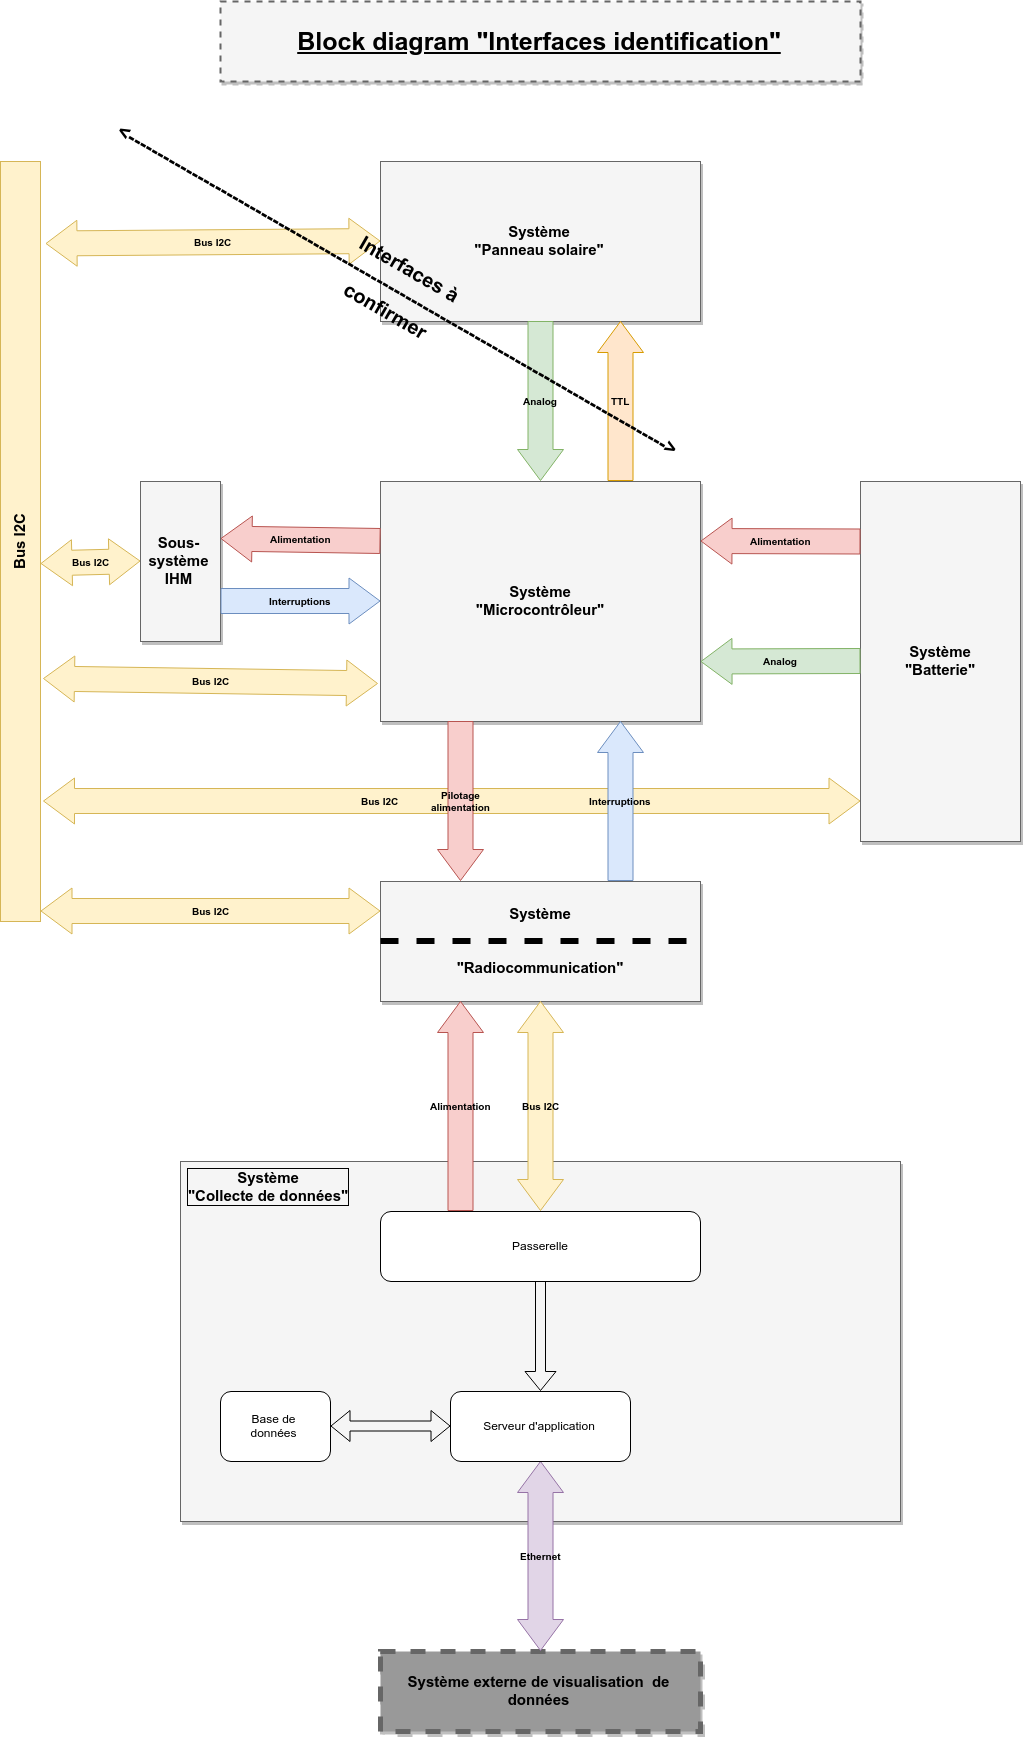

The diagram above was exported from draw.io. Its source (the exported page's mxGraphModel, read from the mxfile embedded in the PNG):
<mxGraphModel dx="3485" dy="2053" grid="1" gridSize="10" guides="1" tooltips="1" connect="1" arrows="1" fold="1" page="1" pageScale="1" pageWidth="827" pageHeight="1169" math="0" shadow="0">
  <root>
    <mxCell id="0" />
    <mxCell id="1" parent="0" />
    <object label="Bus I2C" id="UuPeGu7bkzlwjWUSmd-h-15">
      <mxCell style="shape=flexArrow;endArrow=classic;startArrow=classic;html=1;width=25;endSize=10;startSize=10;fontSize=10;fontStyle=1;labelBackgroundColor=none;fillColor=#fff2cc;strokeColor=#d6b656;exitX=0;exitY=0.889;exitDx=0;exitDy=0;exitPerimeter=0;entryX=1.054;entryY=0.843;entryDx=0;entryDy=0;entryPerimeter=0;align=right;labelPosition=left;verticalLabelPosition=middle;verticalAlign=middle;spacingLeft=50;spacingRight=50;" edge="1" parent="1" source="UuPeGu7bkzlwjWUSmd-h-13" target="UuPeGu7bkzlwjWUSmd-h-34">
        <mxGeometry width="50" height="50" relative="1" as="geometry">
          <mxPoint x="560.1153846153843" y="430.0769230769231" as="sourcePoint" />
          <mxPoint x="750" y="840" as="targetPoint" />
        </mxGeometry>
      </mxCell>
    </object>
    <mxCell id="UuPeGu7bkzlwjWUSmd-h-1" value="Système&lt;br style=&quot;font-size: 15px;&quot;&gt;&quot;Microcontrôleur&quot;&lt;br style=&quot;font-size: 15px;&quot;&gt;" style="whiteSpace=wrap;html=1;shadow=1;fontSize=15;fillColor=#f5f5f5;strokeColor=#666666;fontStyle=1" vertex="1" parent="1">
      <mxGeometry x="400" y="520" width="320" height="240" as="geometry" />
    </mxCell>
    <mxCell id="UuPeGu7bkzlwjWUSmd-h-2" value="Système&lt;br style=&quot;font-size: 15px;&quot;&gt;&lt;br style=&quot;font-size: 15px;&quot;&gt;&lt;br style=&quot;font-size: 15px;&quot;&gt;&quot;Radiocommunication&quot;&lt;br style=&quot;font-size: 15px;&quot;&gt;" style="whiteSpace=wrap;html=1;shadow=1;fontSize=15;fillColor=#f5f5f5;strokeColor=#666666;fontStyle=1" vertex="1" parent="1">
      <mxGeometry x="400" y="920" width="320" height="120" as="geometry" />
    </mxCell>
    <object label="Bus I2C" id="UuPeGu7bkzlwjWUSmd-h-3">
      <mxCell style="shape=flexArrow;endArrow=classic;startArrow=classic;html=1;exitX=1.025;exitY=0.987;exitDx=0;exitDy=0;width=25;endSize=10;startSize=10;fontSize=10;fontStyle=1;labelBackgroundColor=none;fillColor=#fff2cc;strokeColor=#d6b656;entryX=0;entryY=0.25;entryDx=0;entryDy=0;exitPerimeter=0;" edge="1" parent="1" source="UuPeGu7bkzlwjWUSmd-h-34" target="UuPeGu7bkzlwjWUSmd-h-2">
        <mxGeometry width="50" height="50" relative="1" as="geometry">
          <mxPoint x="790" y="650" as="sourcePoint" />
          <mxPoint x="840" y="600" as="targetPoint" />
        </mxGeometry>
      </mxCell>
    </object>
    <mxCell id="UuPeGu7bkzlwjWUSmd-h-4" value="Pilotage&lt;br&gt;alimentation" style="shape=flexArrow;endArrow=classic;html=1;exitX=0.25;exitY=1;exitDx=0;exitDy=0;entryX=0.25;entryY=0;entryDx=0;entryDy=0;width=25;endSize=10;startSize=10;fillColor=#f8cecc;strokeColor=#b85450;fontSize=10;fontStyle=1;gradientColor=none;labelBackgroundColor=none;" edge="1" parent="1" source="UuPeGu7bkzlwjWUSmd-h-1" target="UuPeGu7bkzlwjWUSmd-h-2">
      <mxGeometry width="50" height="50" relative="1" as="geometry">
        <mxPoint x="778.5" y="530" as="sourcePoint" />
        <mxPoint x="828.5" y="480" as="targetPoint" />
      </mxGeometry>
    </mxCell>
    <mxCell id="UuPeGu7bkzlwjWUSmd-h-5" value="Interruptions" style="shape=flexArrow;endArrow=classic;html=1;exitX=0.75;exitY=0;exitDx=0;exitDy=0;entryX=0.75;entryY=1;entryDx=0;entryDy=0;endSize=10;width=25;startSize=10;fontStyle=1;labelBackgroundColor=none;fontSize=10;fillColor=#dae8fc;strokeColor=#6c8ebf;" edge="1" parent="1" source="UuPeGu7bkzlwjWUSmd-h-2" target="UuPeGu7bkzlwjWUSmd-h-1">
      <mxGeometry width="50" height="50" relative="1" as="geometry">
        <mxPoint x="510" y="790" as="sourcePoint" />
        <mxPoint x="560" y="740" as="targetPoint" />
      </mxGeometry>
    </mxCell>
    <mxCell id="UuPeGu7bkzlwjWUSmd-h-6" value="Sous-système&lt;br style=&quot;font-size: 15px;&quot;&gt;IHM&lt;br style=&quot;font-size: 15px;&quot;&gt;" style="whiteSpace=wrap;html=1;shadow=1;fontSize=15;fillColor=#f5f5f5;strokeColor=#666666;fontStyle=1" vertex="1" parent="1">
      <mxGeometry x="160" y="520" width="80" height="160" as="geometry" />
    </mxCell>
    <object label="Bus I2C" id="UuPeGu7bkzlwjWUSmd-h-7">
      <mxCell style="shape=flexArrow;endArrow=classic;startArrow=classic;html=1;width=25;endSize=10;startSize=10;fontSize=10;fontStyle=1;labelBackgroundColor=none;fillColor=#fff2cc;strokeColor=#d6b656;exitX=0;exitY=0.5;exitDx=0;exitDy=0;entryX=1.025;entryY=0.53;entryDx=0;entryDy=0;entryPerimeter=0;" edge="1" parent="1" source="UuPeGu7bkzlwjWUSmd-h-6" target="UuPeGu7bkzlwjWUSmd-h-34">
        <mxGeometry width="50" height="50" relative="1" as="geometry">
          <mxPoint x="160" y="570" as="sourcePoint" />
          <mxPoint x="40" y="550" as="targetPoint" />
        </mxGeometry>
      </mxCell>
    </object>
    <mxCell id="UuPeGu7bkzlwjWUSmd-h-8" value="Interruptions" style="shape=flexArrow;endArrow=classic;html=1;exitX=1;exitY=0.75;exitDx=0;exitDy=0;entryX=0;entryY=0.5;entryDx=0;entryDy=0;endSize=10;width=25;startSize=10;fontStyle=1;labelBackgroundColor=none;fontSize=10;fillColor=#dae8fc;strokeColor=#6c8ebf;" edge="1" parent="1" source="UuPeGu7bkzlwjWUSmd-h-6" target="UuPeGu7bkzlwjWUSmd-h-1">
      <mxGeometry width="50" height="50" relative="1" as="geometry">
        <mxPoint x="820.1739130434785" y="859.913043478261" as="sourcePoint" />
        <mxPoint x="620.1739130434785" y="859.913043478261" as="targetPoint" />
      </mxGeometry>
    </mxCell>
    <mxCell id="UuPeGu7bkzlwjWUSmd-h-9" value="Système&lt;br style=&quot;font-size: 15px;&quot;&gt;&quot;Panneau solaire&quot;&lt;br style=&quot;font-size: 15px;&quot;&gt;" style="whiteSpace=wrap;html=1;shadow=1;fontSize=15;fillColor=#f5f5f5;strokeColor=#666666;fontStyle=1" vertex="1" parent="1">
      <mxGeometry x="400" y="200" width="320" height="160" as="geometry" />
    </mxCell>
    <object label="Bus I2C" id="UuPeGu7bkzlwjWUSmd-h-10">
      <mxCell style="shape=flexArrow;endArrow=classic;startArrow=classic;html=1;exitX=0;exitY=0.5;exitDx=0;exitDy=0;width=25;endSize=10;startSize=10;fontSize=10;fontStyle=1;labelBackgroundColor=none;fillColor=#fff2cc;strokeColor=#d6b656;entryX=1.125;entryY=0.107;entryDx=0;entryDy=0;entryPerimeter=0;" edge="1" parent="1" source="UuPeGu7bkzlwjWUSmd-h-9" target="UuPeGu7bkzlwjWUSmd-h-34">
        <mxGeometry width="50" height="50" relative="1" as="geometry">
          <mxPoint x="150.1153846153843" y="860.0769230769231" as="sourcePoint" />
          <mxPoint x="350.5" y="860.0219478737997" as="targetPoint" />
        </mxGeometry>
      </mxCell>
    </object>
    <mxCell id="UuPeGu7bkzlwjWUSmd-h-11" value="Analog" style="shape=flexArrow;endArrow=classic;html=1;exitX=0.5;exitY=1;exitDx=0;exitDy=0;entryX=0.5;entryY=0;entryDx=0;entryDy=0;width=25;endSize=10;startSize=10;fillColor=#d5e8d4;strokeColor=#82b366;fontSize=10;fontStyle=1;labelBackgroundColor=none;" edge="1" parent="1" source="UuPeGu7bkzlwjWUSmd-h-9" target="UuPeGu7bkzlwjWUSmd-h-1">
      <mxGeometry width="50" height="50" relative="1" as="geometry">
        <mxPoint x="190.1153846153843" y="740.0769230769231" as="sourcePoint" />
        <mxPoint x="390.1153846153843" y="740.0769230769231" as="targetPoint" />
      </mxGeometry>
    </mxCell>
    <mxCell id="UuPeGu7bkzlwjWUSmd-h-12" value="TTL" style="shape=flexArrow;endArrow=classic;html=1;exitX=0.75;exitY=0;exitDx=0;exitDy=0;entryX=0.75;entryY=1;entryDx=0;entryDy=0;endSize=10;width=25;startSize=10;fontStyle=1;labelBackgroundColor=none;fontSize=10;fillColor=#ffe6cc;strokeColor=#d79b00;" edge="1" parent="1" source="UuPeGu7bkzlwjWUSmd-h-1" target="UuPeGu7bkzlwjWUSmd-h-9">
      <mxGeometry width="50" height="50" relative="1" as="geometry">
        <mxPoint x="370.1153846153843" y="820.0769230769231" as="sourcePoint" />
        <mxPoint x="170.1153846153843" y="820.0769230769231" as="targetPoint" />
      </mxGeometry>
    </mxCell>
    <mxCell id="UuPeGu7bkzlwjWUSmd-h-13" value="Système&lt;br style=&quot;font-size: 15px;&quot;&gt;&quot;Batterie&quot;&lt;br style=&quot;font-size: 15px;&quot;&gt;" style="whiteSpace=wrap;html=1;shadow=1;fontSize=15;fillColor=#f5f5f5;strokeColor=#666666;fontStyle=1" vertex="1" parent="1">
      <mxGeometry x="880" y="520" width="160" height="360" as="geometry" />
    </mxCell>
    <mxCell id="UuPeGu7bkzlwjWUSmd-h-14" value="Alimentation" style="shape=flexArrow;endArrow=classic;html=1;entryX=1;entryY=0.25;entryDx=0;entryDy=0;width=25;endSize=10;startSize=10;fillColor=#f8cecc;strokeColor=#b85450;fontSize=10;fontStyle=1;gradientColor=none;labelBackgroundColor=none;" edge="1" parent="1" target="UuPeGu7bkzlwjWUSmd-h-1">
      <mxGeometry width="50" height="50" relative="1" as="geometry">
        <mxPoint x="880" y="580" as="sourcePoint" />
        <mxPoint x="720.1153846153843" y="430.0769230769231" as="targetPoint" />
      </mxGeometry>
    </mxCell>
    <mxCell id="UuPeGu7bkzlwjWUSmd-h-16" value="Analog" style="shape=flexArrow;endArrow=classic;html=1;width=25;endSize=10;startSize=10;fillColor=#d5e8d4;strokeColor=#82b366;fontSize=10;fontStyle=1;labelBackgroundColor=none;exitX=0;exitY=0.5;exitDx=0;exitDy=0;" edge="1" parent="1" source="UuPeGu7bkzlwjWUSmd-h-13">
      <mxGeometry width="50" height="50" relative="1" as="geometry">
        <mxPoint x="820" y="850" as="sourcePoint" />
        <mxPoint x="720" y="700" as="targetPoint" />
      </mxGeometry>
    </mxCell>
    <mxCell id="UuPeGu7bkzlwjWUSmd-h-17" value="&lt;div style=&quot;text-align: center&quot;&gt;&lt;b style=&quot;font-size: 20px&quot;&gt;Interfaces à&lt;/b&gt;&lt;br&gt;&lt;/div&gt;&lt;div style=&quot;text-align: center&quot;&gt;&lt;b style=&quot;font-size: 20px&quot;&gt;&amp;lt;---------------------------------------------------------------------------------------------&amp;gt;&lt;/b&gt;&lt;/div&gt;&lt;b style=&quot;font-size: 20px&quot;&gt;&lt;div style=&quot;text-align: center&quot;&gt;&lt;b&gt;confirmer&lt;br&gt;&lt;/b&gt;&lt;/div&gt;&lt;/b&gt;" style="text;html=1;resizable=0;points=[];autosize=1;align=left;verticalAlign=top;spacingTop=-4;rotation=30;" vertex="1" parent="1">
      <mxGeometry x="100" y="295" width="660" height="50" as="geometry" />
    </mxCell>
    <mxCell id="UuPeGu7bkzlwjWUSmd-h-18" value="Alimentation" style="shape=flexArrow;endArrow=classic;html=1;exitX=0;exitY=0.25;exitDx=0;exitDy=0;entryX=1.006;entryY=0.363;entryDx=0;entryDy=0;width=25;endSize=10;startSize=10;fillColor=#f8cecc;strokeColor=#b85450;fontSize=10;fontStyle=1;gradientColor=none;labelBackgroundColor=none;entryPerimeter=0;" edge="1" parent="1" source="UuPeGu7bkzlwjWUSmd-h-1" target="UuPeGu7bkzlwjWUSmd-h-6">
      <mxGeometry width="50" height="50" relative="1" as="geometry">
        <mxPoint x="319.5" y="820" as="sourcePoint" />
        <mxPoint x="319.5" y="980" as="targetPoint" />
      </mxGeometry>
    </mxCell>
    <mxCell id="UuPeGu7bkzlwjWUSmd-h-19" value="" style="endArrow=none;dashed=1;html=1;entryX=1;entryY=0.5;entryDx=0;entryDy=0;exitX=0;exitY=0.5;exitDx=0;exitDy=0;strokeWidth=6;fillColor=#dae8fc;strokeColor=#000000;" edge="1" parent="1" source="UuPeGu7bkzlwjWUSmd-h-2" target="UuPeGu7bkzlwjWUSmd-h-2">
      <mxGeometry width="50" height="50" relative="1" as="geometry">
        <mxPoint x="980" y="910" as="sourcePoint" />
        <mxPoint x="1030" y="860" as="targetPoint" />
      </mxGeometry>
    </mxCell>
    <mxCell id="UuPeGu7bkzlwjWUSmd-h-20" value="&lt;div style=&quot;text-align: center; font-size: 15px;&quot;&gt;&lt;span style=&quot;font-size: 15px;&quot;&gt;Système&lt;/span&gt;&lt;/div&gt;&lt;div style=&quot;text-align: center; font-size: 15px;&quot;&gt;&lt;span style=&quot;font-size: 15px;&quot;&gt;&quot;Collecte de données&quot;&lt;/span&gt;&lt;/div&gt;" style="whiteSpace=wrap;html=1;shadow=1;fontSize=15;fillColor=#f5f5f5;strokeColor=#666666;fontStyle=1;align=left;verticalAlign=top;labelBorderColor=#000000;spacingLeft=5;" vertex="1" parent="1">
      <mxGeometry x="200" y="1200" width="720" height="360" as="geometry" />
    </mxCell>
    <mxCell id="UuPeGu7bkzlwjWUSmd-h-21" value="Système externe de visualisation&amp;nbsp; de données&lt;br style=&quot;font-size: 15px;&quot;&gt;" style="whiteSpace=wrap;html=1;shadow=1;fontSize=15;fillColor=#999999;strokeColor=#666666;fontStyle=1;dashed=1;strokeWidth=5;" vertex="1" parent="1">
      <mxGeometry x="400" y="1689.8793103448277" width="320" height="80" as="geometry" />
    </mxCell>
    <object label="Ethernet" id="UuPeGu7bkzlwjWUSmd-h-22">
      <mxCell style="shape=flexArrow;endArrow=classic;startArrow=classic;html=1;width=25;endSize=10;startSize=10;fontSize=10;fontStyle=1;labelBackgroundColor=none;fillColor=#e1d5e7;strokeColor=#9673a6;entryX=0.5;entryY=0;entryDx=0;entryDy=0;exitX=0.5;exitY=1;exitDx=0;exitDy=0;" edge="1" parent="1" source="UuPeGu7bkzlwjWUSmd-h-30" target="UuPeGu7bkzlwjWUSmd-h-21">
        <mxGeometry width="50" height="50" relative="1" as="geometry">
          <mxPoint x="610" y="1860" as="sourcePoint" />
          <mxPoint x="559.5" y="1601.5" as="targetPoint" />
        </mxGeometry>
      </mxCell>
    </object>
    <object label="Bus I2C" id="UuPeGu7bkzlwjWUSmd-h-23">
      <mxCell style="shape=flexArrow;endArrow=classic;startArrow=classic;html=1;exitX=0.5;exitY=1;exitDx=0;exitDy=0;width=25;endSize=10;startSize=10;fontSize=10;fontStyle=1;labelBackgroundColor=none;fillColor=#fff2cc;strokeColor=#d6b656;entryX=0.5;entryY=0;entryDx=0;entryDy=0;" edge="1" parent="1" source="UuPeGu7bkzlwjWUSmd-h-2" target="UuPeGu7bkzlwjWUSmd-h-29">
        <mxGeometry width="50" height="50" relative="1" as="geometry">
          <mxPoint x="1080" y="640" as="sourcePoint" />
          <mxPoint x="1280" y="640" as="targetPoint" />
        </mxGeometry>
      </mxCell>
    </object>
    <mxCell id="UuPeGu7bkzlwjWUSmd-h-24" value="Alimentation" style="shape=flexArrow;endArrow=classic;html=1;entryX=0.25;entryY=1;entryDx=0;entryDy=0;width=25;endSize=10;startSize=10;fillColor=#f8cecc;strokeColor=#b85450;fontSize=10;fontStyle=1;gradientColor=none;labelBackgroundColor=none;exitX=0.25;exitY=0;exitDx=0;exitDy=0;" edge="1" parent="1" source="UuPeGu7bkzlwjWUSmd-h-29" target="UuPeGu7bkzlwjWUSmd-h-2">
      <mxGeometry width="50" height="50" relative="1" as="geometry">
        <mxPoint x="820" y="460" as="sourcePoint" />
        <mxPoint x="1020" y="460" as="targetPoint" />
      </mxGeometry>
    </mxCell>
    <mxCell id="UuPeGu7bkzlwjWUSmd-h-26" value="Block diagram &quot;Interfaces identification&quot;" style="whiteSpace=wrap;html=1;shadow=1;fontSize=25;fillColor=#f5f5f5;strokeColor=#666666;strokeWidth=2;dashed=1;fontStyle=5;align=center;" vertex="1" parent="1">
      <mxGeometry x="240" y="40" width="640" height="80" as="geometry" />
    </mxCell>
    <mxCell id="UuPeGu7bkzlwjWUSmd-h-29" value="Passerelle" style="rounded=1;whiteSpace=wrap;html=1;" vertex="1" parent="1">
      <mxGeometry x="400" y="1250" width="320" height="70" as="geometry" />
    </mxCell>
    <mxCell id="UuPeGu7bkzlwjWUSmd-h-30" value="Serveur d'application" style="rounded=1;whiteSpace=wrap;html=1;" vertex="1" parent="1">
      <mxGeometry x="470" y="1430" width="180" height="70" as="geometry" />
    </mxCell>
    <mxCell id="UuPeGu7bkzlwjWUSmd-h-31" value="" style="shape=flexArrow;endArrow=classic;html=1;entryX=0.5;entryY=0;entryDx=0;entryDy=0;exitX=0.5;exitY=1;exitDx=0;exitDy=0;" edge="1" parent="1" source="UuPeGu7bkzlwjWUSmd-h-29" target="UuPeGu7bkzlwjWUSmd-h-30">
      <mxGeometry width="50" height="50" relative="1" as="geometry">
        <mxPoint x="460" y="1410" as="sourcePoint" />
        <mxPoint x="510" y="1360" as="targetPoint" />
      </mxGeometry>
    </mxCell>
    <mxCell id="UuPeGu7bkzlwjWUSmd-h-32" value="Base de&lt;br&gt;données&lt;br&gt;" style="rounded=1;whiteSpace=wrap;html=1;" vertex="1" parent="1">
      <mxGeometry x="240" y="1430" width="110" height="70" as="geometry" />
    </mxCell>
    <mxCell id="UuPeGu7bkzlwjWUSmd-h-33" value="" style="shape=flexArrow;endArrow=block;startArrow=classic;html=1;exitX=1;exitY=0.5;exitDx=0;exitDy=0;entryX=0;entryY=0.5;entryDx=0;entryDy=0;endFill=0;" edge="1" parent="1" source="UuPeGu7bkzlwjWUSmd-h-32" target="UuPeGu7bkzlwjWUSmd-h-30">
      <mxGeometry width="50" height="50" relative="1" as="geometry">
        <mxPoint x="350" y="1630" as="sourcePoint" />
        <mxPoint x="400" y="1580" as="targetPoint" />
      </mxGeometry>
    </mxCell>
    <mxCell id="UuPeGu7bkzlwjWUSmd-h-34" value="Bus I2C" style="whiteSpace=wrap;html=1;align=center;fillColor=#fff2cc;strokeColor=#d6b656;horizontal=0;fontStyle=1;fontSize=15;" vertex="1" parent="1">
      <mxGeometry x="20" y="200" width="40" height="760" as="geometry" />
    </mxCell>
    <object label="Bus I2C" id="UuPeGu7bkzlwjWUSmd-h-35">
      <mxCell style="shape=flexArrow;endArrow=classic;startArrow=classic;html=1;width=25;endSize=10;startSize=10;fontSize=10;fontStyle=1;labelBackgroundColor=none;fillColor=#fff2cc;strokeColor=#d6b656;entryX=1.05;entryY=0.68;entryDx=0;entryDy=0;entryPerimeter=0;exitX=-0.006;exitY=0.838;exitDx=0;exitDy=0;exitPerimeter=0;" edge="1" parent="1" source="UuPeGu7bkzlwjWUSmd-h-1" target="UuPeGu7bkzlwjWUSmd-h-34">
        <mxGeometry width="50" height="50" relative="1" as="geometry">
          <mxPoint x="350" y="717" as="sourcePoint" />
          <mxPoint x="220" y="743" as="targetPoint" />
        </mxGeometry>
      </mxCell>
    </object>
  </root>
</mxGraphModel>